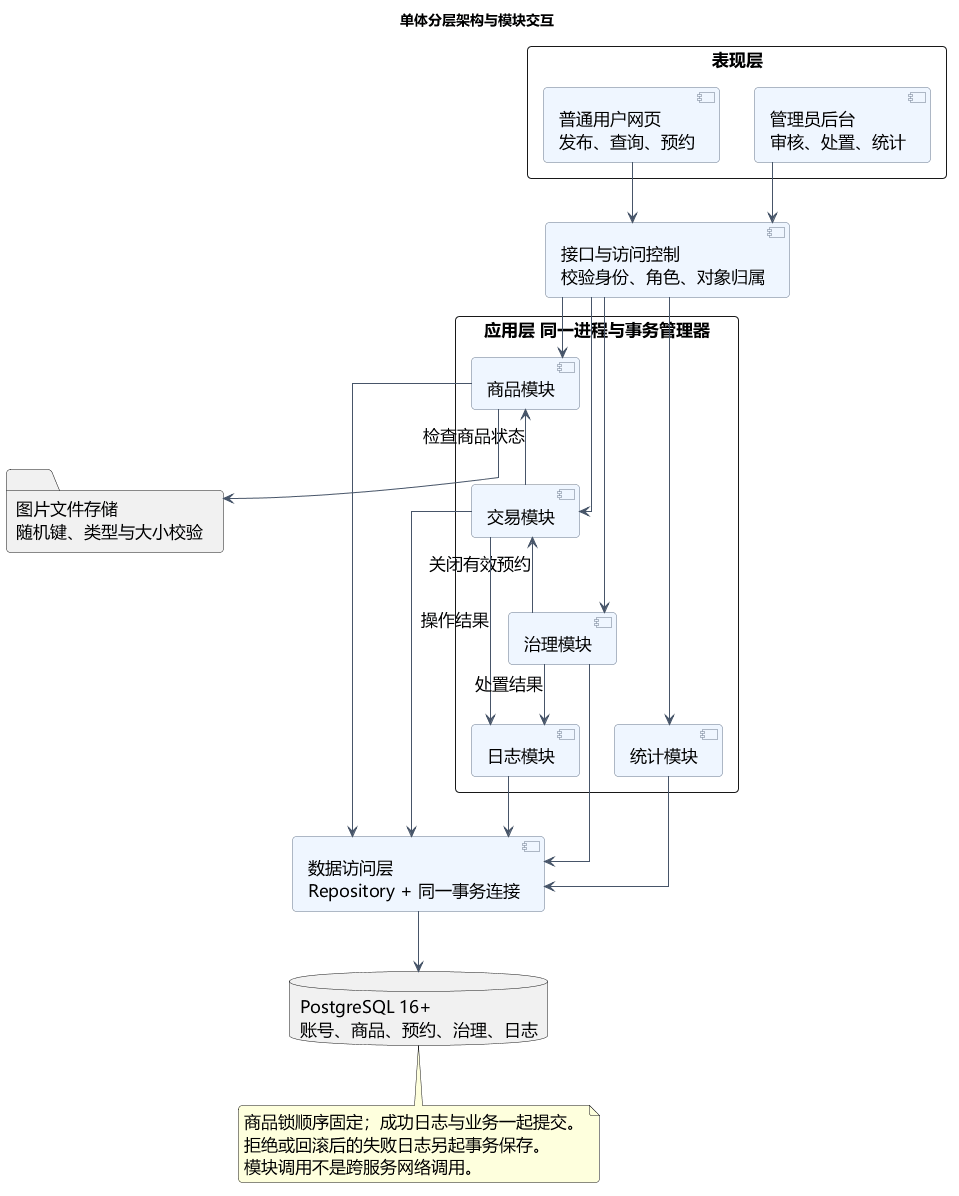

The diagram above was rendered by PlantUML. Its source (embedded in the PNG):
@startuml
skinparam defaultFontName Microsoft YaHei
skinparam defaultFontSize 17
skinparam backgroundColor white
skinparam shadowing false
skinparam roundcorner 8
skinparam ArrowColor #475569
skinparam classBackgroundColor #F1F5F9
skinparam classBorderColor #64748B
skinparam componentBackgroundColor #EFF6FF
skinparam componentBorderColor #64748B
title 单体分层架构与模块交互
top to bottom direction
skinparam linetype ortho
rectangle "表现层" {
 component "普通用户网页\n发布、查询、预约" as Web
 component "管理员后台\n审核、处置、统计" as Admin
 Web -[hidden]right- Admin
}
component "接口与访问控制\n校验身份、角色、对象归属" as API
rectangle "应用层 同一进程与事务管理器" {
 component "商品模块" as Catalog
 component "交易模块" as Trade
 component "治理模块" as Gov
 component "统计模块" as Stats
 component "日志模块" as Audit
 Catalog -[hidden]right- Trade
 Trade -[hidden]right- Gov
 Stats -[hidden]right- Audit
 Trade --> Catalog : 检查商品状态
 Gov --> Trade : 关闭有效预约
 Trade --> Audit : 操作结果
 Gov --> Audit : 处置结果
}
component "数据访问层\nRepository + 同一事务连接" as DAO
database "PostgreSQL 16+\n账号、商品、预约、治理、日志" as DB
folder "图片文件存储\n随机键、类型与大小校验" as Img
Web --> API
Admin --> API
API --> Catalog
API --> Trade
API --> Gov
API --> Stats
Catalog --> DAO
Trade --> DAO
Gov --> DAO
Stats --> DAO
Audit --> DAO
DAO --> DB
Catalog --> Img
note bottom of DB
商品锁顺序固定；成功日志与业务一起提交。
拒绝或回滚后的失败日志另起事务保存。
模块调用不是跨服务网络调用。
end note
@enduml